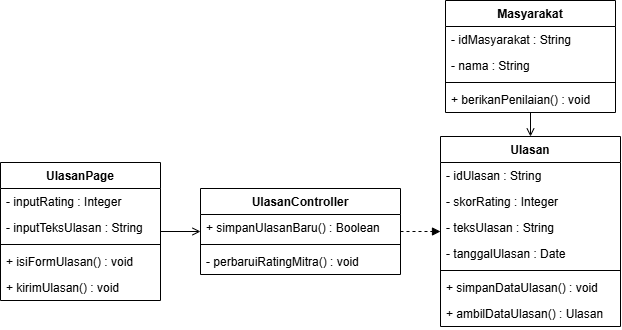

The diagram above was exported from draw.io. Its source (the exported page's mxGraphModel, read from the mxfile embedded in the PNG):
<mxGraphModel dx="1051" dy="1568" grid="1" gridSize="10" guides="1" tooltips="1" connect="1" arrows="1" fold="1" page="1" pageScale="1" pageWidth="850" pageHeight="1100" math="0" shadow="0">
  <root>
    <mxCell id="0" />
    <mxCell id="1" parent="0" />
    <mxCell id="wEZ1JULAYnHSnTkBCvLX-24" edge="1" parent="1" source="wEZ1JULAYnHSnTkBCvLX-1" style="edgeStyle=orthogonalEdgeStyle;rounded=0;orthogonalLoop=1;jettySize=auto;html=1;entryX=0;entryY=0.5;entryDx=0;entryDy=0;defaultLabelBackgroundColor=gap;endArrow=open;endFill=0;" target="wEZ1JULAYnHSnTkBCvLX-7">
      <mxGeometry relative="1" as="geometry" />
    </mxCell>
    <mxCell id="wEZ1JULAYnHSnTkBCvLX-1" parent="1" style="swimlane;fontStyle=1;childLayout=stackLayout;horizontal=1;startSize=26;horizontalStack=0;resizeParent=1;resizeParentMax=0;resizeLast=0;collapsible=1;marginBottom=0;" value="UlasanPage" vertex="1">
      <mxGeometry height="138" width="160" x="10" y="132" as="geometry" />
    </mxCell>
    <mxCell id="wEZ1JULAYnHSnTkBCvLX-2" parent="wEZ1JULAYnHSnTkBCvLX-1" style="text;strokeColor=none;fillColor=none;align=left;verticalAlign=top;spacingLeft=4;spacingRight=4;overflow=hidden;rotatable=0;points=[[0,0.5],[1,0.5]];portConstraint=eastwest;" value="- inputRating : Integer" vertex="1">
      <mxGeometry height="26" width="160" y="26" as="geometry" />
    </mxCell>
    <mxCell id="wEZ1JULAYnHSnTkBCvLX-3" parent="wEZ1JULAYnHSnTkBCvLX-1" style="text;strokeColor=none;fillColor=none;align=left;verticalAlign=top;spacingLeft=4;spacingRight=4;overflow=hidden;rotatable=0;points=[[0,0.5],[1,0.5]];portConstraint=eastwest;" value="- inputTeksUlasan : String" vertex="1">
      <mxGeometry height="26" width="160" y="52" as="geometry" />
    </mxCell>
    <mxCell id="wEZ1JULAYnHSnTkBCvLX-4" parent="wEZ1JULAYnHSnTkBCvLX-1" style="line;strokeWidth=1;fillColor=none;align=left;verticalAlign=middle;spacingTop=-1;spacingLeft=3;spacingRight=3;rotatable=0;labelPosition=right;points=[];portConstraint=eastwest;" value="" vertex="1">
      <mxGeometry height="8" width="160" y="78" as="geometry" />
    </mxCell>
    <mxCell id="wEZ1JULAYnHSnTkBCvLX-5" parent="wEZ1JULAYnHSnTkBCvLX-1" style="text;strokeColor=none;fillColor=none;align=left;verticalAlign=top;spacingLeft=4;spacingRight=4;overflow=hidden;rotatable=0;points=[[0,0.5],[1,0.5]];portConstraint=eastwest;" value="+ isiFormUlasan() : void" vertex="1">
      <mxGeometry height="26" width="160" y="86" as="geometry" />
    </mxCell>
    <mxCell id="wEZ1JULAYnHSnTkBCvLX-6" parent="wEZ1JULAYnHSnTkBCvLX-1" style="text;strokeColor=none;fillColor=none;align=left;verticalAlign=top;spacingLeft=4;spacingRight=4;overflow=hidden;rotatable=0;points=[[0,0.5],[1,0.5]];portConstraint=eastwest;" value="+ kirimUlasan() : void" vertex="1">
      <mxGeometry height="26" width="160" y="112" as="geometry" />
    </mxCell>
    <mxCell id="wEZ1JULAYnHSnTkBCvLX-25" edge="1" parent="1" source="wEZ1JULAYnHSnTkBCvLX-7" style="edgeStyle=orthogonalEdgeStyle;rounded=0;orthogonalLoop=1;jettySize=auto;html=1;entryX=0;entryY=0.5;entryDx=0;entryDy=0;defaultLabelBackgroundColor=gap;dashed=1;endArrow=block;endFill=1;" target="wEZ1JULAYnHSnTkBCvLX-11">
      <mxGeometry relative="1" as="geometry" />
    </mxCell>
    <mxCell id="wEZ1JULAYnHSnTkBCvLX-7" parent="1" style="swimlane;fontStyle=1;childLayout=stackLayout;horizontal=1;startSize=26;horizontalStack=0;resizeParent=1;resizeParentMax=0;resizeLast=0;collapsible=1;marginBottom=0;" value="UlasanController" vertex="1">
      <mxGeometry height="86" width="200" x="210" y="158" as="geometry" />
    </mxCell>
    <mxCell id="wEZ1JULAYnHSnTkBCvLX-8" parent="wEZ1JULAYnHSnTkBCvLX-7" style="text;strokeColor=none;fillColor=none;align=left;verticalAlign=top;spacingLeft=4;spacingRight=4;overflow=hidden;rotatable=0;points=[[0,0.5],[1,0.5]];portConstraint=eastwest;" value="+ simpanUlasanBaru() : Boolean" vertex="1">
      <mxGeometry height="26" width="200" y="26" as="geometry" />
    </mxCell>
    <mxCell id="wEZ1JULAYnHSnTkBCvLX-9" parent="wEZ1JULAYnHSnTkBCvLX-7" style="line;strokeWidth=1;fillColor=none;align=left;verticalAlign=middle;spacingTop=-1;spacingLeft=3;spacingRight=3;rotatable=0;labelPosition=right;points=[];portConstraint=eastwest;" value="" vertex="1">
      <mxGeometry height="8" width="200" y="52" as="geometry" />
    </mxCell>
    <mxCell id="wEZ1JULAYnHSnTkBCvLX-10" parent="wEZ1JULAYnHSnTkBCvLX-7" style="text;strokeColor=none;fillColor=none;align=left;verticalAlign=top;spacingLeft=4;spacingRight=4;overflow=hidden;rotatable=0;points=[[0,0.5],[1,0.5]];portConstraint=eastwest;" value="- perbaruiRatingMitra() : void" vertex="1">
      <mxGeometry height="26" width="200" y="60" as="geometry" />
    </mxCell>
    <mxCell id="wEZ1JULAYnHSnTkBCvLX-11" parent="1" style="swimlane;fontStyle=1;childLayout=stackLayout;horizontal=1;startSize=26;horizontalStack=0;resizeParent=1;resizeParentMax=0;resizeLast=0;collapsible=1;marginBottom=0;" value="Ulasan" vertex="1">
      <mxGeometry height="190" width="180" x="450" y="106" as="geometry" />
    </mxCell>
    <mxCell id="wEZ1JULAYnHSnTkBCvLX-12" parent="wEZ1JULAYnHSnTkBCvLX-11" style="text;strokeColor=none;fillColor=none;align=left;verticalAlign=top;spacingLeft=4;spacingRight=4;overflow=hidden;rotatable=0;points=[[0,0.5],[1,0.5]];portConstraint=eastwest;" value="- idUlasan : String" vertex="1">
      <mxGeometry height="26" width="180" y="26" as="geometry" />
    </mxCell>
    <mxCell id="wEZ1JULAYnHSnTkBCvLX-13" parent="wEZ1JULAYnHSnTkBCvLX-11" style="text;strokeColor=none;fillColor=none;align=left;verticalAlign=top;spacingLeft=4;spacingRight=4;overflow=hidden;rotatable=0;points=[[0,0.5],[1,0.5]];portConstraint=eastwest;" value="- skorRating : Integer" vertex="1">
      <mxGeometry height="26" width="180" y="52" as="geometry" />
    </mxCell>
    <mxCell id="wEZ1JULAYnHSnTkBCvLX-14" parent="wEZ1JULAYnHSnTkBCvLX-11" style="text;strokeColor=none;fillColor=none;align=left;verticalAlign=top;spacingLeft=4;spacingRight=4;overflow=hidden;rotatable=0;points=[[0,0.5],[1,0.5]];portConstraint=eastwest;" value="- teksUlasan : String" vertex="1">
      <mxGeometry height="26" width="180" y="78" as="geometry" />
    </mxCell>
    <mxCell id="wEZ1JULAYnHSnTkBCvLX-15" parent="wEZ1JULAYnHSnTkBCvLX-11" style="text;strokeColor=none;fillColor=none;align=left;verticalAlign=top;spacingLeft=4;spacingRight=4;overflow=hidden;rotatable=0;points=[[0,0.5],[1,0.5]];portConstraint=eastwest;" value="- tanggalUlasan : Date" vertex="1">
      <mxGeometry height="26" width="180" y="104" as="geometry" />
    </mxCell>
    <mxCell id="wEZ1JULAYnHSnTkBCvLX-16" parent="wEZ1JULAYnHSnTkBCvLX-11" style="line;strokeWidth=1;fillColor=none;align=left;verticalAlign=middle;spacingTop=-1;spacingLeft=3;spacingRight=3;rotatable=0;labelPosition=right;points=[];portConstraint=eastwest;" value="" vertex="1">
      <mxGeometry height="8" width="180" y="130" as="geometry" />
    </mxCell>
    <mxCell id="wEZ1JULAYnHSnTkBCvLX-17" parent="wEZ1JULAYnHSnTkBCvLX-11" style="text;strokeColor=none;fillColor=none;align=left;verticalAlign=top;spacingLeft=4;spacingRight=4;overflow=hidden;rotatable=0;points=[[0,0.5],[1,0.5]];portConstraint=eastwest;" value="+ simpanDataUlasan() : void" vertex="1">
      <mxGeometry height="26" width="180" y="138" as="geometry" />
    </mxCell>
    <mxCell id="wEZ1JULAYnHSnTkBCvLX-18" parent="wEZ1JULAYnHSnTkBCvLX-11" style="text;strokeColor=none;fillColor=none;align=left;verticalAlign=top;spacingLeft=4;spacingRight=4;overflow=hidden;rotatable=0;points=[[0,0.5],[1,0.5]];portConstraint=eastwest;" value="+ ambilDataUlasan() : Ulasan" vertex="1">
      <mxGeometry height="26" width="180" y="164" as="geometry" />
    </mxCell>
    <mxCell id="wEZ1JULAYnHSnTkBCvLX-26" edge="1" parent="1" source="wEZ1JULAYnHSnTkBCvLX-19" style="edgeStyle=orthogonalEdgeStyle;rounded=0;orthogonalLoop=1;jettySize=auto;html=1;entryX=0.5;entryY=0;entryDx=0;entryDy=0;defaultLabelBackgroundColor=gap;endArrow=open;endFill=0;" target="wEZ1JULAYnHSnTkBCvLX-11">
      <mxGeometry relative="1" as="geometry" />
    </mxCell>
    <mxCell id="wEZ1JULAYnHSnTkBCvLX-19" parent="1" style="swimlane;fontStyle=1;childLayout=stackLayout;horizontal=1;startSize=26;horizontalStack=0;resizeParent=1;resizeParentMax=0;resizeLast=0;collapsible=1;marginBottom=0;" value="Masyarakat" vertex="1">
      <mxGeometry height="112" width="170" x="455" y="-30" as="geometry" />
    </mxCell>
    <mxCell id="wEZ1JULAYnHSnTkBCvLX-20" parent="wEZ1JULAYnHSnTkBCvLX-19" style="text;strokeColor=none;fillColor=none;align=left;verticalAlign=top;spacingLeft=4;spacingRight=4;overflow=hidden;rotatable=0;points=[[0,0.5],[1,0.5]];portConstraint=eastwest;" value="- idMasyarakat : String" vertex="1">
      <mxGeometry height="26" width="170" y="26" as="geometry" />
    </mxCell>
    <mxCell id="wEZ1JULAYnHSnTkBCvLX-21" parent="wEZ1JULAYnHSnTkBCvLX-19" style="text;strokeColor=none;fillColor=none;align=left;verticalAlign=top;spacingLeft=4;spacingRight=4;overflow=hidden;rotatable=0;points=[[0,0.5],[1,0.5]];portConstraint=eastwest;" value="- nama : String" vertex="1">
      <mxGeometry height="26" width="170" y="52" as="geometry" />
    </mxCell>
    <mxCell id="wEZ1JULAYnHSnTkBCvLX-22" parent="wEZ1JULAYnHSnTkBCvLX-19" style="line;strokeWidth=1;fillColor=none;align=left;verticalAlign=middle;spacingTop=-1;spacingLeft=3;spacingRight=3;rotatable=0;labelPosition=right;points=[];portConstraint=eastwest;" value="" vertex="1">
      <mxGeometry height="8" width="170" y="78" as="geometry" />
    </mxCell>
    <mxCell id="wEZ1JULAYnHSnTkBCvLX-23" parent="wEZ1JULAYnHSnTkBCvLX-19" style="text;strokeColor=none;fillColor=none;align=left;verticalAlign=top;spacingLeft=4;spacingRight=4;overflow=hidden;rotatable=0;points=[[0,0.5],[1,0.5]];portConstraint=eastwest;" value="+ berikanPenilaian() : void" vertex="1">
      <mxGeometry height="26" width="170" y="86" as="geometry" />
    </mxCell>
  </root>
</mxGraphModel>